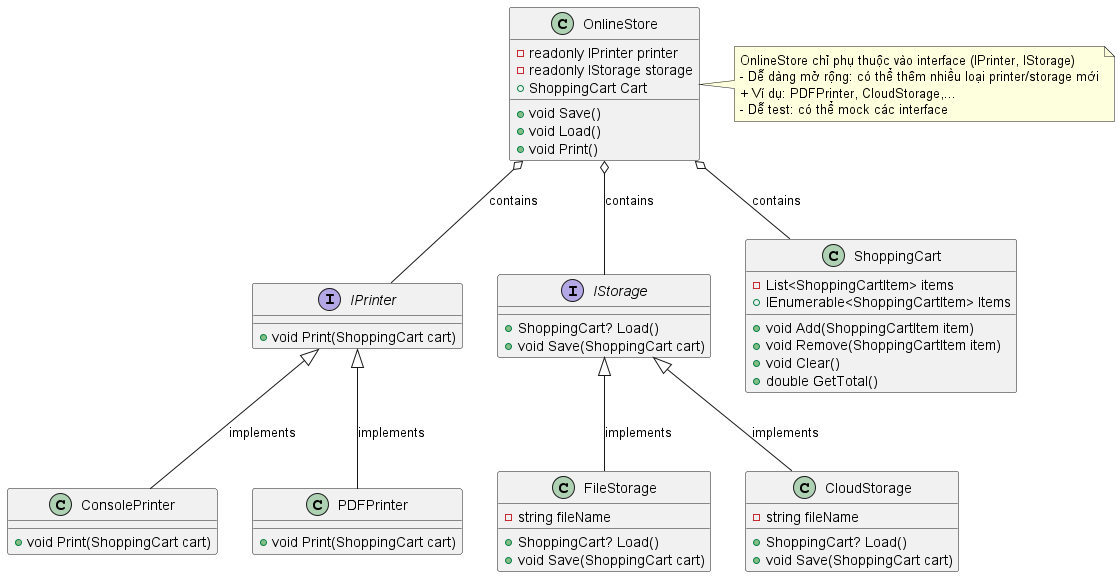

The diagram above was rendered by PlantUML. Its source (embedded in the PNG):
@startuml

interface IPrinter {
    +void Print(ShoppingCart cart)
}

interface IStorage {
    + ShoppingCart? Load()
    + void Save(ShoppingCart cart)
}

class ConsolePrinter {
    + void Print(ShoppingCart cart)
}

class PDFPrinter {
    + void Print(ShoppingCart cart)
}

class FileStorage {
    - string fileName
    + ShoppingCart? Load()
    + void Save(ShoppingCart cart)
}

class CloudStorage {
    - string fileName
    + ShoppingCart? Load()
    + void Save(ShoppingCart cart)
}


class OnlineStore {
    - readonly IPrinter printer
    - readonly IStorage storage
    + ShoppingCart Cart
    + void Save()
    + void Load()
    + void Print()
}

class ShoppingCart {
    -List<ShoppingCartItem> items
    +IEnumerable<ShoppingCartItem> Items
    +void Add(ShoppingCartItem item)
    +void Remove(ShoppingCartItem item)
    +void Clear()
    +double GetTotal()
}

' Relations between classes
IPrinter <|-- ConsolePrinter :implements
IPrinter <|-- PDFPrinter :implements

IStorage <|-- FileStorage :implements
IStorage <|-- CloudStorage :implements

OnlineStore o-- IPrinter : contains
OnlineStore o-- IStorage : contains
OnlineStore o-- ShoppingCart : contains

note right of OnlineStore
    OnlineStore chỉ phụ thuộc vào interface (IPrinter, IStorage)
    - Dễ dàng mở rộng: có thể thêm nhiều loại printer/storage mới
    + Ví dụ: PDFPrinter, CloudStorage,...
    - Dễ test: có thể mock các interface
end note
@enduml